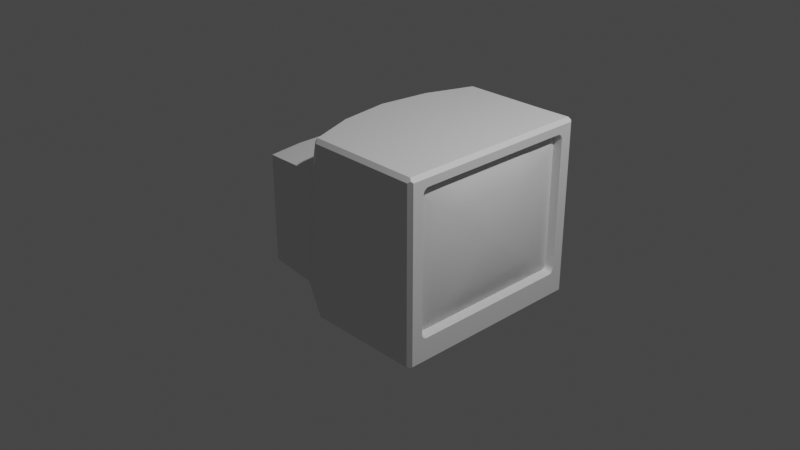 # Source: GwaGwaCRT.blend  (saved by Blender 3.5.10; exported with 4.5.12 LTS)
import bpy
from mathutils import Matrix  # noqa: F401  (used for matrix-valued properties, if any)

bpy.ops.wm.read_factory_settings(use_empty=True)
scene = bpy.context.scene
scene.name = 'Scene'

# ---- collections
col_collection = bpy.data.collections.new('Collection'); scene.collection.children.link(col_collection)

# ---- materials (node trees are filled in below, after node groups)
mat_material = bpy.data.materials.new('Material')
mat_material.alpha_threshold = 0.0
mat_material.use_transparent_shadow = False
mat_material.roughness = 0.5
mat_material.line_color = (0.0, 0.0, 0.0, 1.0)

# ---- node groups
ng_auto_smooth = bpy.data.node_groups.new('Auto Smooth', 'GeometryNodeTree')
_s = ng_auto_smooth.interface.new_socket(name='Geometry', in_out='OUTPUT', socket_type='NodeSocketGeometry')
_s = ng_auto_smooth.interface.new_socket(name='Geometry', in_out='INPUT', socket_type='NodeSocketGeometry')
_s = ng_auto_smooth.interface.new_socket(name='Angle', in_out='INPUT', socket_type='NodeSocketFloat')
_s.subtype = 'ANGLE'
_s.min_value = 0.0
_s.max_value = 3.142
ng_auto_smooth.is_modifier = True
_N = ng_auto_smooth.nodes; _L = ng_auto_smooth.links
n0 = _N.new('NodeGroupOutput'); n0.name = 'Group Output'; n0.location = (480, -100)
n1 = _N.new('NodeGroupInput'); n1.name = 'Group Input'; n1.location = (-420, -300)
n2 = _N.new('NodeGroupInput'); n2.name = 'Group Input.001'; n2.location = (-60, -100)
n3 = _N.new('GeometryNodeSetShadeSmooth'); n3.name = 'Set Shade Smooth'; n3.location = (120, -100)
n3.domain = 'EDGE'
n4 = _N.new('GeometryNodeSetShadeSmooth'); n4.name = 'Set Shade Smooth.001'; n4.location = (300, -100)
n5 = _N.new('GeometryNodeInputMeshEdgeAngle'); n5.name = 'Edge Angle'; n5.location = (-420, -220)
n6 = _N.new('GeometryNodeInputEdgeSmooth'); n6.name = 'Is Edge Smooth'; n6.location = (-60, -160)
n7 = _N.new('GeometryNodeInputShadeSmooth'); n7.name = 'Is Face Smooth'; n7.location = (-240, -340)
n8 = _N.new('FunctionNodeBooleanMath'); n8.name = 'Boolean Math'; n8.location = (-60, -220)
n9 = _N.new('FunctionNodeCompare'); n9.name = 'Compare'; n9.location = (-240, -180)
n9.operation = 'LESS_EQUAL'
_L.new(n5.outputs[0], n9.inputs[0])
_L.new(n4.outputs[0], n0.inputs[0])
_L.new(n1.outputs[1], n9.inputs[1])
_L.new(n9.outputs[0], n8.inputs[0])
_L.new(n7.outputs[0], n8.inputs[1])
_L.new(n2.outputs[0], n3.inputs[0])
_L.new(n6.outputs[0], n3.inputs[1])
_L.new(n3.outputs[0], n4.inputs[0])
_L.new(n8.outputs[0], n3.inputs[2])
n0.is_active_output = True

# ---- material node trees
mat_material.use_nodes = True; mat_material.node_tree.nodes.clear()
_N = mat_material.node_tree.nodes; _L = mat_material.node_tree.links
n0 = _N.new('ShaderNodeOutputMaterial'); n0.name = 'Material Output'; n0.location = (300, 300)
n1 = _N.new('ShaderNodeBsdfPrincipled'); n1.name = 'Principled BSDF'; n1.location = (10, 300)
n1.distribution = 'GGX'
n1.subsurface_method = 'RANDOM_WALK_SKIN'
n1.inputs[3].default_value = 1.45
n1.inputs[27].default_value = (0.0, 0.0, 0.0, 1.0)
n1.inputs[28].default_value = 1.0
_L.new(n1.outputs[0], n0.inputs[0])
n0.is_active_output = True

# ---- world
world_world = bpy.data.worlds.new('World'); scene.world = world_world
world_world.use_nodes = True; world_world.node_tree.nodes.clear()
_N = world_world.node_tree.nodes; _L = world_world.node_tree.links
n0 = _N.new('ShaderNodeOutputWorld'); n0.name = 'World Output'; n0.location = (300, 300)
n1 = _N.new('ShaderNodeBackground'); n1.name = 'Background'; n1.location = (10, 300)
n1.inputs[0].default_value = (0.05088, 0.05088, 0.05088, 1.0)
_L.new(n1.outputs[0], n0.inputs[0])
n0.is_active_output = True
world_world.color = (0.05088, 0.05088, 0.05088)
world_world.use_sun_shadow = False
world_world.sun_shadow_jitter_overblur = 0.0

# ---- cameras
cam_camera = bpy.data.cameras.new('Camera')
cam_camera.clip_end = 100.0
cam_camera.ortho_scale = 7.314

# ---- lights
light_light = bpy.data.lights.new('Light', 'POINT')
light_light.transmission_factor = 0.0
light_light.energy = 1000.0
light_light.shadow_soft_size = 0.1
light_light.shadow_maximum_resolution = 0.006
light_light.use_absolute_resolution = True

# ---- meshes
me_cube = bpy.data.meshes.new('Cube')
me_cube.from_pydata([(0.9987, 0.8647, 0.4986), (0.9987, 0.8647, -0.341), (0.9987, -0.2286, 0.4986), (0.9987, -0.2286, -0.341), (-0.7624, 1.134, 0.4156), (-0.8809, 1.134, -0.8933), (-0.7624, -0.498, 0.4156), (-0.8809, -0.498, -0.8933), (1.022, 0.3181, 0.07881), (0.9647, 1.068, 0.6267), (0.9647, 1.068, -0.4691), (0.9647, -0.4323, -0.4691), (0.9647, -0.4323, 0.6267), (1.0, 1.406, 0.9577), (1.0, 1.406, -0.9577), (1.0, -0.7699, 0.9577), (1.0, -0.7699, -0.9577), (0.6171, 1.426, 0.9559), (0.61, 1.388, 1.0), (0.6171, 1.426, -0.9559), (0.6171, 1.389, -1.0), (-0.3, 0.3022, -1.0), (-0.8809, 0.3181, -0.8933), (-0.5792, 0.3022, 1.0), (-1.049, 0.3181, 0.4156), (0.9986, 0.3181, 0.8679), (0.9986, 0.3181, -0.7103), (0.9175, 0.3181, 0.8329), (0.9175, 0.3181, -0.6753), (0.9995, 0.3181, 0.5178), (0.9995, 0.3181, -0.3602), (0.9639, 0.3181, -0.5404), (0.9639, 0.3181, 0.698), (0.9577, 0.3181, 1.0), (1.0, 0.3181, 0.9577), (0.9577, 0.3181, -1.0), (1.0, 0.3181, -0.9577), (0.6171, 0.8682, -1.0), (0.5146, 0.8682, 1.0), (-0.3, -0.2519, -1.0), (-0.9503, -0.08999, 0.4156), (0.9986, -0.1628, 0.8679), (0.9175, -0.1496, 0.8329), (0.9995, 0.03217, 0.5178), (0.9639, -0.07435, 0.698), (0.9577, -0.244, 1.0), (1.0, -0.2259, -0.9577), (0.5146, -0.2479, 1.0), (-0.8809, -0.08999, -0.8933), (-0.5049, -0.2519, 1.0), (0.9986, -0.1628, -0.7103), (0.9175, -0.1496, -0.6753), (0.9995, 0.03217, -0.3602), (0.9639, -0.07435, -0.5404), (1.0, -0.2259, 0.9577), (0.9577, -0.244, -1.0), (0.6171, -0.2479, -1.0), (-0.8809, 0.7261, -0.8933), (-0.5049, 0.8564, 1.0), (0.9986, 0.7989, -0.7103), (0.9175, 0.7857, -0.6753), (0.9995, 0.6039, -0.3602), (0.9639, 0.7105, -0.5404), (1.0, 0.862, 0.9577), (0.9577, 0.8801, -1.0), (0.4775, 0.3101, 1.0), (-0.3, 0.8564, -1.0), (-0.9503, 0.7261, 0.4156), (0.9986, 0.7989, 0.8679), (0.9175, 0.7857, 0.8329), (0.9995, 0.6039, 0.5178), (0.9639, 0.7105, 0.698), (0.9577, 0.8801, 1.0), (1.0, 0.862, -0.9577), (0.6171, 0.3101, -1.0), (0.9986, 1.219, 0.8679), (0.9986, 1.28, 0.7981), (0.9986, 1.32, 0.9134), (0.9986, 1.242, 0.8626), (0.9986, 1.262, 0.8474), (0.9986, 1.275, 0.8248), (0.9986, 1.28, -0.6404), (0.9986, 1.219, -0.7103), (0.9986, 1.32, -0.7558), (0.9986, 1.275, -0.6672), (0.9986, 1.262, -0.6898), (0.9986, 1.242, -0.705), (0.9986, -0.6437, 0.7981), (0.9986, -0.5831, 0.8679), (0.9986, -0.6841, 0.9134), (0.9986, -0.6391, 0.8248), (0.9986, -0.6259, 0.8474), (0.9986, -0.6063, 0.8626), (0.9986, -0.5831, -0.7103), (0.9986, -0.6437, -0.6404), (0.9986, -0.6841, -0.7558), (0.9986, -0.6063, -0.705), (0.9986, -0.6259, -0.6898), (0.9986, -0.6391, -0.6672), (0.9175, 1.253, 0.7631), (0.9175, 1.193, 0.8329), (0.9278, 1.213, 0.7881), (0.9175, 1.249, 0.7898), (0.9175, 1.236, 0.8125), (0.9175, 1.216, 0.8276), (0.9175, 1.193, -0.6753), (0.9175, 1.253, -0.6055), (0.9278, 1.213, -0.6305), (0.9175, 1.216, -0.67), (0.9175, 1.236, -0.6548), (0.9175, 1.249, -0.6322), (0.9175, -0.5566, 0.8329), (0.9175, -0.6172, 0.7631), (0.9278, -0.577, 0.7881), (0.9175, -0.5798, 0.8276), (0.9175, -0.5994, 0.8125), (0.9175, -0.6126, 0.7898), (0.9175, -0.6172, -0.6055), (0.9175, -0.5566, -0.6753), (0.9278, -0.577, -0.6305), (0.9175, -0.6126, -0.6322), (0.9175, -0.5994, -0.6548), (0.9175, -0.5798, -0.67), (-0.314, 1.372, 1.0), (-0.3, 1.41, 0.9559), (-0.3251, 1.395, 0.9683), (-0.3, 1.41, -0.9559), (-0.3, 1.373, -1.0), (-0.338, 1.392, -0.993), (-0.3, -0.806, 0.9559), (-0.3139, -0.7684, 1.0), (-0.3246, -0.7896, 0.9689), (-0.3, -0.7684, -1.0), (-0.3, -0.806, -0.9559), (-0.337, -0.7864, -0.9932), (0.9577, 1.442, 0.9559), (0.9577, 1.404, 1.0), (0.9831, 1.42, 0.9745), (0.9577, 1.404, -1.0), (0.9577, 1.442, -0.9559), (0.9831, 1.42, -0.9745), (0.9577, -0.7684, 1.0), (0.9577, -0.806, 0.9559), (0.9831, -0.7843, 0.9745), (0.9577, -0.806, -0.9559), (0.9577, -0.7684, -1.0), (0.9831, -0.7843, -0.9745), (-1.512, 1.058, 0.3502), (-1.469, 1.097, 0.3855), (-1.512, -0.422, 0.3502), (-1.469, -0.4605, 0.3855), (-1.512, 1.058, -0.8279), (-1.469, 1.097, -0.8634), (-1.512, -0.422, -0.8279), (-1.469, -0.4607, -0.8634), (-1.512, 0.3181, 0.3789), (-1.469, 0.3181, 0.4156), (-1.512, 0.3181, -0.8566), (-1.469, 0.3181, -0.8933), (-1.469, -0.08999, 0.4156), (-1.512, -0.07831, 0.3789), (-1.469, -0.08999, -0.8933), (-1.512, -0.07831, -0.8566), (-1.469, 0.7261, -0.8933), (-1.512, 0.7144, -0.8566), (-1.469, 0.7261, 0.4156), (-1.512, 0.7144, 0.3789), (0.6171, -0.806, 0.9559), (0.6101, -0.7684, 1.0), (0.6171, -0.806, -0.9559), (0.6171, -0.7684, -1.0), (0.6091, 0.3101, -1.062), (0.622, 0.3102, -1.048), (0.622, -0.2539, -1.048), (0.6091, -0.2435, -1.062), (-0.3049, 0.8623, -1.048), (-0.2921, 0.852, -1.062), (-0.2921, 0.3023, -1.062), (-0.3049, 0.3022, -1.048), (-0.2921, -0.2474, -1.062), (-0.3049, -0.2579, -1.048), (0.622, 0.8742, -1.048), (0.6091, 0.8637, -1.062)], [], [(51, 118, 93, 50), (9, 10, 107, 106, 99, 101), (6, 40, 159, 150), (137, 136, 72, 63, 13), (47, 49, 130, 168), (18, 123, 58, 38), (125, 124, 126, 128, 5, 4), (69, 100, 75, 68), (128, 127, 66, 57, 5), (134, 133, 129, 131, 6, 7), (131, 130, 49, 40, 6), (39, 132, 134, 7, 48), (68, 75, 77, 13, 63), (89, 88, 41, 54, 15), (105, 60, 59, 82), (50, 93, 95, 16, 46), (71, 9, 101, 100, 69), (12, 44, 42, 111, 113), (10, 62, 60, 105, 107), (3, 52, 8), (30, 61, 8), (2, 3, 8), (52, 3, 11, 53), (70, 0, 9, 71), (3, 2, 12, 11), (0, 1, 10, 9), (64, 138, 140, 14, 73), (146, 145, 55, 46, 16), (143, 142, 144, 146, 16, 15), (45, 141, 143, 15, 54), (99, 106, 81, 76), (151, 164, 166, 147), (7, 6, 150, 154), (5, 57, 163, 152), (24, 67, 165, 156), (144, 169, 170, 145), (157, 162, 160, 155), (55, 35, 36, 46), (72, 33, 34, 63), (43, 29, 32, 44), (61, 30, 31, 62), (62, 31, 28, 60), (44, 32, 27, 42), (60, 28, 26, 59), (42, 27, 25, 41), (37, 64, 35, 74), (38, 58, 23, 65), (41, 25, 34, 54), (49, 23, 24, 40), (66, 21, 22, 57), (164, 157, 155, 166), (59, 26, 36, 73), (162, 153, 149, 160), (29, 43, 8), (52, 30, 8), (56, 55, 145, 170), (111, 42, 41, 88), (95, 94, 87, 89, 15, 16), (53, 11, 119, 118, 51), (2, 43, 44, 12), (57, 22, 158, 163), (22, 48, 161, 158), (33, 45, 54, 34), (30, 52, 53, 31), (31, 53, 51, 28), (28, 51, 50, 26), (74, 35, 55, 56), (65, 23, 49, 47), (21, 39, 48, 22), (26, 50, 46, 36), (117, 112, 87, 94), (20, 138, 64, 37), (19, 17, 135, 139), (169, 167, 129, 133), (83, 82, 59, 73, 14), (11, 12, 113, 112, 117, 119), (1, 61, 62, 10), (13, 14, 140, 139, 135, 137), (67, 4, 148, 165), (48, 7, 154, 161), (35, 64, 73, 36), (29, 70, 71, 32), (32, 71, 69, 27), (27, 69, 68, 25), (25, 68, 63, 34), (23, 58, 67, 24), (40, 24, 156, 159), (43, 2, 8), (61, 1, 8), (1, 0, 8), (0, 70, 8), (70, 29, 8), (75, 78, 77), (78, 79, 77), (79, 80, 77), (80, 76, 77), (81, 84, 83), (84, 85, 83), (85, 86, 83), (86, 82, 83), (87, 90, 89), (90, 91, 89), (91, 92, 89), (92, 88, 89), (93, 96, 95), (96, 97, 95), (97, 98, 95), (98, 94, 95), (99, 102, 101), (102, 103, 101), (103, 104, 101), (104, 100, 101), (105, 108, 107), (108, 109, 107), (109, 110, 107), (110, 106, 107), (111, 114, 113), (114, 115, 113), (115, 116, 113), (116, 112, 113), (117, 120, 119), (120, 121, 119), (121, 122, 119), (122, 118, 119), (75, 100, 104, 78), (78, 104, 103, 79), (79, 103, 102, 80), (80, 102, 99, 76), (105, 82, 86, 108), (108, 86, 85, 109), (109, 85, 84, 110), (110, 84, 81, 106), (93, 118, 122, 96), (96, 122, 121, 97), (97, 121, 120, 98), (98, 120, 117, 94), (111, 88, 92, 114), (114, 92, 91, 115), (115, 91, 90, 116), (116, 90, 87, 112), (77, 76, 81, 83, 14, 13), (123, 124, 125), (126, 127, 128), (129, 130, 131), (132, 133, 134), (135, 136, 137), (138, 139, 140), (141, 142, 143), (144, 145, 146), (20, 127, 126, 19), (18, 136, 135, 17), (167, 142, 141, 168), (169, 133, 132, 170), (58, 123, 125, 4, 67), (160, 149, 150, 159), (151, 147, 148, 152), (149, 153, 154, 150), (164, 151, 152, 163), (166, 155, 156, 165), (162, 157, 158, 161), (155, 160, 159, 156), (153, 162, 161, 154), (157, 164, 163, 158), (147, 166, 165, 148), (4, 5, 152, 148), (129, 167, 168, 130), (123, 18, 17, 124), (138, 20, 19, 139), (144, 142, 167, 169), (126, 124, 17, 19), (127, 20, 37, 66), (33, 65, 47, 45), (177, 171, 174, 179), (39, 56, 170, 132), (72, 38, 65, 33), (74, 56, 173, 172), (136, 18, 38, 72), (45, 47, 168, 141), (176, 182, 171, 177), (56, 39, 180, 173), (66, 37, 181, 175), (21, 66, 175, 178), (39, 21, 178, 180), (172, 173, 174, 171), (176, 177, 178, 175), (177, 179, 180, 178), (173, 180, 179, 174), (182, 176, 175, 181), (181, 172, 171, 182), (37, 74, 172, 181)])
me_cube.polygons.foreach_set('use_smooth', [True] * 190)
_k = set([(4, 5), (4, 67), (5, 57), (6, 7), (6, 40), (7, 48), (22, 48), (22, 57), (23, 49), (23, 58), (24, 40), (24, 67), (39, 132), (49, 130), (58, 123), (66, 127), (123, 124), (124, 126), (126, 127), (129, 130), (129, 133), (132, 133)])
me_cube.attributes.new('sharp_edge', 'BOOLEAN', 'EDGE').data.foreach_set('value', [ (min(e.vertices), max(e.vertices)) in _k for e in me_cube.edges])
_uv = me_cube.uv_layers.new(name='UVMap')
_uv.uv.foreach_set('vector', [0.3995, 0.6782, 0.3995, 0.7245, 0.393, 0.7293, 0.393, 0.6807, 0.593, 0.5243, 0.407, 0.5243, 0.4011, 0.5198, 0.4088, 0.5186, 0.5912, 0.5186, 0.5989, 0.5198, 0.5754, 0.0376, 0.5754, 0.0813, 0.5754, 0.0813, 0.5754, 0.0376, 0.6244, 0.5024, 0.6314, 0.5042, 0.6314, 0.5625, 0.6197, 0.5645, 0.6197, 0.504, 0.7284, 0.6875, 0.8254, 0.6875, 0.8254, 0.7458, 0.7284, 0.7458, 0.7284, 0.5042, 0.8254, 0.5043, 0.8254, 0.5625, 0.7284, 0.5625, 0.6223, 0.2948, 0.6195, 0.2996, 0.3805, 0.2996, 0.3782, 0.2939, 0.4246, 0.2124, 0.5754, 0.2124, 0.6005, 0.5718, 0.6005, 0.5255, 0.607, 0.5207, 0.607, 0.5693, 0.3782, 0.2475, 0.375, 0.2458, 0.375, 0.1875, 0.4246, 0.1687, 0.4246, 0.2124, 0.3782, 0.002396, 0.3805, 0.0, 0.6195, 0.0, 0.6224, 0.002003, 0.5754, 0.0376, 0.4246, 0.0376, 0.6224, 0.002003, 0.625, 0.004242, 0.625, 0.0625, 0.5754, 0.0813, 0.5754, 0.0376, 0.375, 0.0625, 0.375, 0.004242, 0.3782, 0.002396, 0.4246, 0.0376, 0.4246, 0.0813, 0.607, 0.5693, 0.607, 0.5207, 0.6132, 0.509, 0.6197, 0.504, 0.6197, 0.5645, 0.6132, 0.741, 0.607, 0.7293, 0.607, 0.6807, 0.6197, 0.6855, 0.6197, 0.746, 0.3995, 0.5255, 0.3995, 0.5718, 0.393, 0.5693, 0.393, 0.5207, 0.393, 0.6807, 0.393, 0.7293, 0.3868, 0.741, 0.3803, 0.746, 0.3803, 0.6855, 0.593, 0.5746, 0.593, 0.5243, 0.5989, 0.5198, 0.6005, 0.5255, 0.6005, 0.5718, 0.593, 0.7257, 0.593, 0.6754, 0.6005, 0.6782, 0.6005, 0.7245, 0.5989, 0.7302, 0.407, 0.5243, 0.407, 0.5746, 0.3995, 0.5718, 0.3995, 0.5255, 0.4011, 0.5198, 0.4146, 0.72, 0.4146, 0.6725, 0.5, 0.625, 0.4146, 0.625, 0.4146, 0.5775, 0.5, 0.625, 0.5854, 0.72, 0.4146, 0.72, 0.5, 0.625, 0.4146, 0.6725, 0.4146, 0.72, 0.407, 0.7257, 0.407, 0.6754, 0.5854, 0.5775, 0.5854, 0.53, 0.593, 0.5243, 0.593, 0.5746, 0.4146, 0.72, 0.5854, 0.72, 0.593, 0.7257, 0.407, 0.7257, 0.5854, 0.53, 0.4146, 0.53, 0.407, 0.5243, 0.593, 0.5243, 0.3689, 0.5625, 0.3686, 0.5042, 0.3756, 0.5024, 0.3803, 0.504, 0.3803, 0.5645, 0.3761, 0.7476, 0.3697, 0.7458, 0.3694, 0.6875, 0.3803, 0.6855, 0.3803, 0.746, 0.6218, 0.7501, 0.6195, 0.7564, 0.3805, 0.7553, 0.3782, 0.7497, 0.3803, 0.746, 0.6197, 0.746, 0.6314, 0.6875, 0.6314, 0.7458, 0.6244, 0.7476, 0.6197, 0.746, 0.6197, 0.6855, 0.5912, 0.5186, 0.4088, 0.5186, 0.4025, 0.5136, 0.5975, 0.5136, 0.4268, 0.2105, 0.4267, 0.1687, 0.5733, 0.1687, 0.5732, 0.2105, 0.4246, 0.0376, 0.5754, 0.0376, 0.5754, 0.0376, 0.4246, 0.0376, 0.4246, 0.2124, 0.4246, 0.1687, 0.4246, 0.1687, 0.4246, 0.2124, 0.5754, 0.125, 0.5754, 0.1687, 0.5754, 0.1687, 0.5754, 0.125, 0.3697, 0.75, 0.2721, 0.75, 0.2721, 0.7458, 0.3697, 0.7458, 0.4267, 0.125, 0.4267, 0.0813, 0.5733, 0.0813, 0.5733, 0.125, 0.3694, 0.6875, 0.3691, 0.625, 0.3803, 0.625, 0.3803, 0.6855, 0.6314, 0.5625, 0.6314, 0.625, 0.6197, 0.625, 0.6197, 0.5645, 0.5854, 0.6725, 0.5854, 0.625, 0.593, 0.625, 0.593, 0.6754, 0.4146, 0.5775, 0.4146, 0.625, 0.407, 0.625, 0.407, 0.5746, 0.407, 0.5746, 0.407, 0.625, 0.3995, 0.625, 0.3995, 0.5718, 0.593, 0.6754, 0.593, 0.625, 0.6005, 0.625, 0.6005, 0.6782, 0.3995, 0.5718, 0.3995, 0.625, 0.393, 0.625, 0.393, 0.5693, 0.6005, 0.6782, 0.6005, 0.625, 0.607, 0.625, 0.607, 0.6807, 0.2717, 0.5625, 0.3689, 0.5625, 0.3691, 0.625, 0.2719, 0.625, 0.7284, 0.5625, 0.8254, 0.5625, 0.8254, 0.625, 0.7284, 0.625, 0.607, 0.6807, 0.607, 0.625, 0.6197, 0.625, 0.6197, 0.6855, 0.625, 0.0625, 0.625, 0.125, 0.5754, 0.125, 0.5754, 0.0813, 0.375, 0.1875, 0.375, 0.125, 0.4246, 0.125, 0.4246, 0.1687, 0.4267, 0.1687, 0.4267, 0.125, 0.5733, 0.125, 0.5733, 0.1687, 0.393, 0.5693, 0.393, 0.625, 0.3803, 0.625, 0.3803, 0.5645, 0.4267, 0.0813, 0.4268, 0.03946, 0.5732, 0.03946, 0.5733, 0.0813, 0.5854, 0.625, 0.5854, 0.6725, 0.5, 0.625, 0.4146, 0.6725, 0.4146, 0.625, 0.5, 0.625, 0.272, 0.6875, 0.3694, 0.6875, 0.3697, 0.7458, 0.2721, 0.7458, 0.6005, 0.7245, 0.6005, 0.6782, 0.607, 0.6807, 0.607, 0.7293, 0.3868, 0.741, 0.4025, 0.7364, 0.5975, 0.7364, 0.6132, 0.741, 0.6197, 0.746, 0.3803, 0.746, 0.407, 0.6754, 0.407, 0.7257, 0.4011, 0.7302, 0.3995, 0.7245, 0.3995, 0.6782, 0.5854, 0.72, 0.5854, 0.6725, 0.593, 0.6754, 0.593, 0.7257, 0.4246, 0.1687, 0.4246, 0.125, 0.4246, 0.125, 0.4246, 0.1687, 0.4246, 0.125, 0.4246, 0.0813, 0.4246, 0.0813, 0.4246, 0.125, 0.6314, 0.625, 0.6314, 0.6875, 0.6197, 0.6855, 0.6197, 0.625, 0.4146, 0.625, 0.4146, 0.6725, 0.407, 0.6754, 0.407, 0.625, 0.407, 0.625, 0.407, 0.6754, 0.3995, 0.6782, 0.3995, 0.625, 0.3995, 0.625, 0.3995, 0.6782, 0.393, 0.6807, 0.393, 0.625, 0.2719, 0.625, 0.3691, 0.625, 0.3694, 0.6875, 0.272, 0.6875, 0.7284, 0.625, 0.8254, 0.625, 0.8254, 0.6875, 0.7284, 0.6875, 0.375, 0.125, 0.375, 0.0625, 0.4246, 0.0813, 0.4246, 0.125, 0.393, 0.625, 0.393, 0.6807, 0.3803, 0.6855, 0.3803, 0.625, 0.4088, 0.7314, 0.5912, 0.7314, 0.5975, 0.7364, 0.4025, 0.7364, 0.2716, 0.5042, 0.3686, 0.5042, 0.3689, 0.5625, 0.2717, 0.5625, 0.3805, 0.3966, 0.6195, 0.3966, 0.6195, 0.4936, 0.3805, 0.4936, 0.3805, 0.8529, 0.6195, 0.8534, 0.6195, 0.9504, 0.3805, 0.9504, 0.3868, 0.509, 0.393, 0.5207, 0.393, 0.5693, 0.3803, 0.5645, 0.3803, 0.504, 0.407, 0.7257, 0.593, 0.7257, 0.5989, 0.7302, 0.5912, 0.7314, 0.4088, 0.7314, 0.4011, 0.7302, 0.4146, 0.53, 0.4146, 0.5775, 0.407, 0.5746, 0.407, 0.5243, 0.6197, 0.504, 0.3803, 0.504, 0.3782, 0.4999, 0.3805, 0.4936, 0.6195, 0.4936, 0.6218, 0.4999, 0.5754, 0.1687, 0.5754, 0.2124, 0.5754, 0.2124, 0.5754, 0.1687, 0.4246, 0.0813, 0.4246, 0.0376, 0.4246, 0.0376, 0.4246, 0.0813, 0.3691, 0.625, 0.3689, 0.5625, 0.3803, 0.5645, 0.3803, 0.625, 0.5854, 0.625, 0.5854, 0.5775, 0.593, 0.5746, 0.593, 0.625, 0.593, 0.625, 0.593, 0.5746, 0.6005, 0.5718, 0.6005, 0.625, 0.6005, 0.625, 0.6005, 0.5718, 0.607, 0.5693, 0.607, 0.625, 0.607, 0.625, 0.607, 0.5693, 0.6197, 0.5645, 0.6197, 0.625, 0.625, 0.125, 0.625, 0.1875, 0.5754, 0.1687, 0.5754, 0.125, 0.5754, 0.0813, 0.5754, 0.125, 0.5754, 0.125, 0.5754, 0.0813, 0.5854, 0.6725, 0.5854, 0.72, 0.5, 0.625, 0.4146, 0.5775, 0.4146, 0.53, 0.5, 0.625, 0.4146, 0.53, 0.5854, 0.53, 0.5, 0.625, 0.5854, 0.53, 0.5854, 0.5775, 0.5, 0.625, 0.5854, 0.5775, 0.5854, 0.625, 0.5, 0.625, 0.607, 0.5207, 0.6068, 0.518, 0.6132, 0.509, 0.6068, 0.518, 0.6064, 0.5159, 0.6132, 0.509, 0.6064, 0.5159, 0.6057, 0.5146, 0.6132, 0.509, 0.6057, 0.5146, 0.6048, 0.5143, 0.6132, 0.509, 0.4025, 0.5136, 0.3989, 0.5138, 0.3868, 0.509, 0.3989, 0.5138, 0.3959, 0.5141, 0.3868, 0.509, 0.3959, 0.5141, 0.394, 0.5145, 0.3868, 0.509, 0.394, 0.5145, 0.3935, 0.5151, 0.3868, 0.509, 0.5975, 0.7364, 0.6011, 0.7362, 0.6132, 0.741, 0.6011, 0.7362, 0.6041, 0.7359, 0.6132, 0.741, 0.6041, 0.7359, 0.606, 0.7355, 0.6132, 0.741, 0.606, 0.7355, 0.6065, 0.7349, 0.6132, 0.741, 0.393, 0.7293, 0.3932, 0.732, 0.3868, 0.741, 0.3932, 0.732, 0.3936, 0.7341, 0.3868, 0.741, 0.3936, 0.7341, 0.3943, 0.7354, 0.3868, 0.741, 0.3943, 0.7354, 0.3952, 0.7357, 0.3868, 0.741, 0.5912, 0.5186, 0.5947, 0.5187, 0.5989, 0.5198, 0.5947, 0.5187, 0.5976, 0.519, 0.5989, 0.5198, 0.5976, 0.519, 0.5995, 0.5195, 0.5989, 0.5198, 0.5995, 0.5195, 0.6001, 0.52, 0.5989, 0.5198, 0.3995, 0.5255, 0.3997, 0.5229, 0.4011, 0.5198, 0.3997, 0.5229, 0.4001, 0.5208, 0.4011, 0.5198, 0.4001, 0.5208, 0.4008, 0.5195, 0.4011, 0.5198, 0.4008, 0.5195, 0.4017, 0.5191, 0.4011, 0.5198, 0.6005, 0.7245, 0.6003, 0.7271, 0.5989, 0.7302, 0.6003, 0.7271, 0.5999, 0.7292, 0.5989, 0.7302, 0.5999, 0.7292, 0.5992, 0.7305, 0.5989, 0.7302, 0.5992, 0.7305, 0.5983, 0.7309, 0.5989, 0.7302, 0.4088, 0.7314, 0.4053, 0.7313, 0.4011, 0.7302, 0.4053, 0.7313, 0.4024, 0.731, 0.4011, 0.7302, 0.4024, 0.731, 0.4005, 0.7305, 0.4011, 0.7302, 0.4005, 0.7305, 0.3999, 0.73, 0.4011, 0.7302, 0.607, 0.5207, 0.6005, 0.5255, 0.6003, 0.5229, 0.6068, 0.518, 0.6068, 0.518, 0.6003, 0.5229, 0.6005, 0.5186, 0.606, 0.5144, 0.606, 0.5144, 0.6005, 0.5186, 0.5947, 0.5187, 0.6011, 0.5138, 0.6011, 0.5138, 0.5947, 0.5187, 0.5912, 0.5186, 0.5975, 0.5136, 0.3995, 0.5255, 0.393, 0.5207, 0.3932, 0.518, 0.3997, 0.5229, 0.3997, 0.5229, 0.3932, 0.518, 0.394, 0.5144, 0.3995, 0.5186, 0.3995, 0.5186, 0.394, 0.5144, 0.3989, 0.5138, 0.4053, 0.5187, 0.4053, 0.5187, 0.3989, 0.5138, 0.4025, 0.5136, 0.4088, 0.5186, 0.393, 0.7293, 0.3995, 0.7245, 0.3997, 0.7271, 0.3932, 0.732, 0.3932, 0.732, 0.3997, 0.7271, 0.3995, 0.7314, 0.394, 0.7356, 0.394, 0.7356, 0.3995, 0.7314, 0.4053, 0.7313, 0.3989, 0.7362, 0.3989, 0.7362, 0.4053, 0.7313, 0.4088, 0.7314, 0.4025, 0.7364, 0.6005, 0.7245, 0.607, 0.7293, 0.6068, 0.732, 0.6003, 0.7271, 0.6003, 0.7271, 0.6068, 0.732, 0.606, 0.7356, 0.6005, 0.7314, 0.6005, 0.7314, 0.606, 0.7356, 0.6011, 0.7362, 0.5947, 0.7313, 0.5947, 0.7313, 0.6011, 0.7362, 0.5975, 0.7364, 0.5912, 0.7314, 0.6132, 0.509, 0.5975, 0.5136, 0.4025, 0.5136, 0.3868, 0.509, 0.3803, 0.504, 0.6197, 0.504, 0.6234, 0.2968, 0.6195, 0.2996, 0.6223, 0.2948, 0.3755, 0.2496, 0.375, 0.2458, 0.3782, 0.2475, 0.6195, 0.0, 0.6234, 0.001226, 0.6224, 0.002003, 0.375, 0.004242, 0.3755, 0.0003691, 0.3782, 0.002396, 0.6195, 0.4936, 0.6232, 0.4972, 0.6218, 0.4999, 0.3686, 0.5042, 0.3726, 0.5014, 0.3756, 0.5024, 0.6232, 0.7528, 0.6195, 0.7564, 0.6218, 0.7501, 0.3734, 0.7486, 0.3697, 0.7458, 0.3761, 0.7476, 0.2716, 0.5042, 0.1746, 0.5042, 0.1746, 0.5, 0.2716, 0.5, 0.625, 0.3965, 0.625, 0.4934, 0.6195, 0.4936, 0.6195, 0.3966, 0.6195, 0.8534, 0.6195, 0.7564, 0.625, 0.7564, 0.625, 0.8534, 0.2721, 0.75, 0.1746, 0.75, 0.1746, 0.7458, 0.2721, 0.7458, 0.625, 0.1875, 0.625, 0.2457, 0.6223, 0.248, 0.5754, 0.2124, 0.5754, 0.1687, 0.5733, 0.0813, 0.5732, 0.03946, 0.5754, 0.0376, 0.5754, 0.0813, 0.4268, 0.2105, 0.5732, 0.2105, 0.5754, 0.2124, 0.4246, 0.2124, 0.5732, 0.03946, 0.4268, 0.03946, 0.4246, 0.0376, 0.5754, 0.0376, 0.4267, 0.1687, 0.4268, 0.2105, 0.4246, 0.2124, 0.4246, 0.1687, 0.5733, 0.1687, 0.5733, 0.125, 0.5754, 0.125, 0.5754, 0.1687, 0.4267, 0.0813, 0.4267, 0.125, 0.4246, 0.125, 0.4246, 0.0813, 0.5733, 0.125, 0.5733, 0.0813, 0.5754, 0.0813, 0.5754, 0.125, 0.4268, 0.03946, 0.4267, 0.0813, 0.4246, 0.0813, 0.4246, 0.0376, 0.4267, 0.125, 0.4267, 0.1687, 0.4246, 0.1687, 0.4246, 0.125, 0.5732, 0.2105, 0.5733, 0.1687, 0.5754, 0.1687, 0.5754, 0.2124, 0.5754, 0.2124, 0.4246, 0.2124, 0.4246, 0.2124, 0.5754, 0.2124, 0.6195, 0.9504, 0.6195, 0.8534, 0.625, 0.8534, 0.625, 0.9504, 0.625, 0.2996, 0.625, 0.3965, 0.6195, 0.3966, 0.6195, 0.2996, 0.3686, 0.5042, 0.2716, 0.5042, 0.2716, 0.5, 0.3686, 0.5, 0.3805, 0.7553, 0.6195, 0.7564, 0.6195, 0.8534, 0.3805, 0.8529, 0.3805, 0.2996, 0.6195, 0.2996, 0.6195, 0.3966, 0.3805, 0.3966, 0.1746, 0.5042, 0.2716, 0.5042, 0.2717, 0.5625, 0.1746, 0.5625, 0.6314, 0.625, 0.7284, 0.625, 0.7284, 0.6875, 0.6314, 0.6875, 0.1761, 0.625, 0.2704, 0.625, 0.2705, 0.6862, 0.1761, 0.6861, 0.1746, 0.6875, 0.272, 0.6875, 0.2721, 0.7458, 0.1746, 0.7458, 0.6314, 0.5625, 0.7284, 0.5625, 0.7284, 0.625, 0.6314, 0.625, 0.2719, 0.625, 0.272, 0.6875, 0.272, 0.6875, 0.2719, 0.625, 0.6314, 0.5042, 0.7284, 0.5042, 0.7284, 0.5625, 0.6314, 0.5625, 0.6314, 0.6875, 0.7284, 0.6875, 0.7284, 0.7458, 0.6314, 0.7458, 0.1761, 0.5639, 0.2702, 0.5638, 0.2704, 0.625, 0.1761, 0.625, 0.272, 0.6875, 0.1746, 0.6875, 0.1746, 0.6875, 0.272, 0.6875, 0.1746, 0.5625, 0.2717, 0.5625, 0.2717, 0.5625, 0.1746, 0.5625, 0.375, 0.125, 0.375, 0.1875, 0.375, 0.1875, 0.375, 0.125, 0.375, 0.0625, 0.375, 0.125, 0.375, 0.125, 0.375, 0.0625, 0.2719, 0.625, 0.272, 0.6875, 0.2705, 0.6862, 0.2704, 0.625, 0.1761, 0.5639, 0.1761, 0.625, 0.1746, 0.625, 0.1746, 0.5627, 0.1761, 0.625, 0.1761, 0.6861, 0.1746, 0.6873, 0.1746, 0.625, 0.272, 0.6875, 0.1746, 0.6875, 0.1761, 0.6861, 0.2705, 0.6862, 0.2702, 0.5638, 0.1761, 0.5639, 0.1746, 0.5625, 0.2717, 0.5625, 0.2717, 0.5625, 0.2719, 0.625, 0.2704, 0.625, 0.2702, 0.5638, 0.2717, 0.5625, 0.2719, 0.625, 0.2719, 0.625, 0.2717, 0.5625])
me_cube.materials.append(mat_material)
me_cube.use_mirror_vertex_groups = False
me_cube.update()

# ---- objects
ob_cube = bpy.data.objects.new('Cube', me_cube)
ob_light = bpy.data.objects.new('Light', light_light)
ob_camera = bpy.data.objects.new('Camera', cam_camera)

# ---- transforms, parenting, visibility, modifiers, constraints
ob_cube.location = (0.0, 0.0, 0.0)
ob_cube.lock_rotations_4d = False
ob_cube.empty_display_type = 'ARROWS'
ob_cube.lineart.crease_threshold = 0.0
_m = ob_cube.modifiers.new('Auto Smooth', 'NODES')
_m.node_group = ng_auto_smooth
_gi = [s.identifier for s in ng_auto_smooth.interface.items_tree if s.item_type == 'SOCKET' and s.in_out == 'INPUT']
_m[_gi[1]] = 0.5236  # Angle
ob_light.location = (4.076, 1.005, 5.904)
ob_light.rotation_euler = (0.6503, 0.05522, 1.866)
ob_light.lock_rotations_4d = False
ob_light.empty_display_type = 'ARROWS'
ob_light.color = (0.0, 0.0, 0.0, 0.0)
ob_light.lineart.crease_threshold = 0.0
ob_camera.location = (7.359, -6.926, 4.958)
ob_camera.rotation_euler = (1.109, 0.0, 0.8149)
ob_camera.lock_rotations_4d = False
ob_camera.empty_display_type = 'ARROWS'
ob_camera.color = (0.0, 0.0, 0.0, 0.0)
ob_camera.display_type = 'WIRE'
ob_camera.lineart.crease_threshold = 0.0

# ---- collection membership
col_collection.objects.link(ob_cube)
col_collection.objects.link(ob_light)
col_collection.objects.link(ob_camera)

# ---- scene / render settings (as saved in the file)
scene.camera = ob_camera
scene.frame_start = 1; scene.frame_end = 250; scene.frame_set(1)
scene.render.engine = 'BLENDER_EEVEE_NEXT'
scene.cycles.sampling_pattern = 'TABULATED_SOBOL'
scene.view_settings.view_transform = 'Filmic'
bpy.context.view_layer.update()
